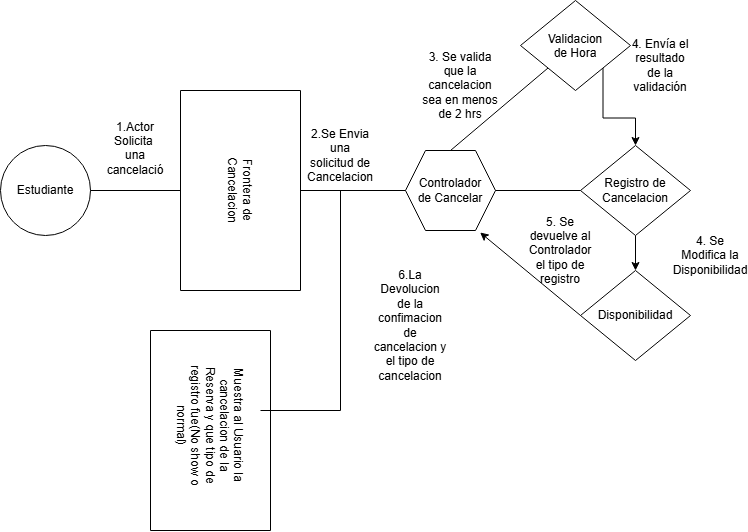

The diagram above was exported from draw.io. Its source (the exported page's mxGraphModel, read from the mxfile embedded in the PNG):
<mxGraphModel dx="978" dy="530" grid="1" gridSize="10" guides="1" tooltips="1" connect="1" arrows="1" fold="1" page="1" pageScale="1" pageWidth="850" pageHeight="1100" math="0" shadow="0">
  <root>
    <mxCell id="0" />
    <mxCell id="1" parent="0" />
    <mxCell id="NmaeozoHy9JCgMQB19FV-2" parent="1" style="ellipse;whiteSpace=wrap;html=1;shapeInside=1;aspect=fixed;" value="&lt;div&gt;&lt;br&gt;&lt;/div&gt;&lt;div&gt;&lt;br&gt;&lt;/div&gt;&lt;div&gt;Estudiante&lt;/div&gt;" vertex="1">
      <mxGeometry height="90" width="90" x="20" y="295" as="geometry" />
    </mxCell>
    <mxCell id="NmaeozoHy9JCgMQB19FV-5" parent="1" style="swimlane;startSize=0;" value="" vertex="1">
      <mxGeometry height="200" width="120" x="200" y="240" as="geometry" />
    </mxCell>
    <mxCell id="NmaeozoHy9JCgMQB19FV-9" parent="NmaeozoHy9JCgMQB19FV-5" style="text;html=1;whiteSpace=wrap;strokeColor=none;fillColor=none;align=center;verticalAlign=middle;rounded=0;rotation=90;" value="Frontera de Cancelacion" vertex="1">
      <mxGeometry height="30" width="100" x="10" y="85" as="geometry" />
    </mxCell>
    <mxCell id="NmaeozoHy9JCgMQB19FV-8" parent="1" style="shape=hexagon;perimeter=hexagonPerimeter2;whiteSpace=wrap;html=1;shapeInside=1;fixedSize=1;" value="&lt;div&gt;&lt;br&gt;&lt;/div&gt;&lt;div&gt;&lt;br&gt;&lt;/div&gt;&lt;div&gt;Controlador de Cancelar&lt;/div&gt;" vertex="1">
      <mxGeometry height="80" width="90" x="425" y="300" as="geometry" />
    </mxCell>
    <mxCell id="NmaeozoHy9JCgMQB19FV-10" edge="1" parent="1" source="NmaeozoHy9JCgMQB19FV-5" style="endArrow=none;html=1;rounded=0;entryX=1;entryY=0.5;entryDx=0;entryDy=0;exitX=0;exitY=0.5;exitDx=0;exitDy=0;" target="NmaeozoHy9JCgMQB19FV-2" value="">
      <mxGeometry height="50" relative="1" width="50" as="geometry">
        <mxPoint x="420" y="360" as="sourcePoint" />
        <mxPoint x="470" y="310" as="targetPoint" />
      </mxGeometry>
    </mxCell>
    <mxCell id="NmaeozoHy9JCgMQB19FV-25" edge="1" parent="1" source="NmaeozoHy9JCgMQB19FV-11" style="edgeStyle=orthogonalEdgeStyle;rounded=0;orthogonalLoop=1;jettySize=auto;html=1;exitX=1;exitY=1;exitDx=0;exitDy=0;entryX=0.5;entryY=0;entryDx=0;entryDy=0;" target="NmaeozoHy9JCgMQB19FV-13">
      <mxGeometry relative="1" as="geometry" />
    </mxCell>
    <mxCell id="NmaeozoHy9JCgMQB19FV-11" parent="1" style="rhombus;whiteSpace=wrap;html=1;shapeInside=1;" value="&lt;div&gt;&lt;br&gt;&lt;/div&gt;&lt;div&gt;Validacion de Hora&lt;/div&gt;" vertex="1">
      <mxGeometry height="90" width="110" x="540" y="150" as="geometry" />
    </mxCell>
    <mxCell id="NmaeozoHy9JCgMQB19FV-34" edge="1" parent="1" source="NmaeozoHy9JCgMQB19FV-13" style="edgeStyle=orthogonalEdgeStyle;rounded=0;orthogonalLoop=1;jettySize=auto;html=1;exitX=0.5;exitY=1;exitDx=0;exitDy=0;entryX=0.5;entryY=0;entryDx=0;entryDy=0;" target="NmaeozoHy9JCgMQB19FV-20">
      <mxGeometry relative="1" as="geometry" />
    </mxCell>
    <mxCell id="NmaeozoHy9JCgMQB19FV-13" parent="1" style="rhombus;whiteSpace=wrap;html=1;shapeInside=1;" value="&lt;div&gt;&lt;br&gt;&lt;/div&gt;&lt;div&gt;&lt;br&gt;&lt;/div&gt;&lt;div&gt;Registro de Cancelacion&lt;/div&gt;" vertex="1">
      <mxGeometry height="90" width="110" x="600" y="295" as="geometry" />
    </mxCell>
    <mxCell id="NmaeozoHy9JCgMQB19FV-14" parent="1" style="text;html=1;whiteSpace=wrap;strokeColor=none;fillColor=none;align=center;verticalAlign=middle;rounded=0;" value="1.Actor&lt;div&gt;Solicita&amp;nbsp;&lt;/div&gt;&lt;div&gt;una cancelació&lt;/div&gt;&lt;div&gt;&lt;br&gt;&lt;/div&gt;" vertex="1">
      <mxGeometry height="30" width="60" x="125" y="290" as="geometry" />
    </mxCell>
    <mxCell id="NmaeozoHy9JCgMQB19FV-15" edge="1" parent="1" source="NmaeozoHy9JCgMQB19FV-8" style="endArrow=none;html=1;rounded=0;entryX=1;entryY=0.5;entryDx=0;entryDy=0;exitX=0;exitY=0.5;exitDx=0;exitDy=0;" target="NmaeozoHy9JCgMQB19FV-5" value="">
      <mxGeometry height="50" relative="1" width="50" as="geometry">
        <Array as="points" />
        <mxPoint x="460" y="290" as="sourcePoint" />
        <mxPoint x="370" y="290" as="targetPoint" />
      </mxGeometry>
    </mxCell>
    <mxCell id="NmaeozoHy9JCgMQB19FV-18" parent="1" style="text;html=1;whiteSpace=wrap;strokeColor=none;fillColor=none;align=center;verticalAlign=middle;rounded=0;" value="2.Se Envia una solicitud de Cancelacion" vertex="1">
      <mxGeometry height="30" width="60" x="330" y="290" as="geometry" />
    </mxCell>
    <mxCell id="NmaeozoHy9JCgMQB19FV-20" parent="1" style="rhombus;whiteSpace=wrap;html=1;shapeInside=1;" value="&lt;div&gt;&lt;br&gt;&lt;br&gt;&lt;/div&gt;&lt;div&gt;Disponibilidad&lt;/div&gt;" vertex="1">
      <mxGeometry height="90" width="110" x="600" y="420" as="geometry" />
    </mxCell>
    <mxCell id="NmaeozoHy9JCgMQB19FV-21" edge="1" parent="1" style="endArrow=none;html=1;rounded=0;entryX=0;entryY=1;entryDx=0;entryDy=0;" target="NmaeozoHy9JCgMQB19FV-11" value="">
      <mxGeometry height="50" relative="1" width="50" as="geometry">
        <mxPoint x="470" y="300" as="sourcePoint" />
        <mxPoint x="520" y="250" as="targetPoint" />
      </mxGeometry>
    </mxCell>
    <mxCell id="NmaeozoHy9JCgMQB19FV-22" parent="1" style="text;html=1;whiteSpace=wrap;strokeColor=none;fillColor=none;align=center;verticalAlign=middle;rounded=0;" value="3. Se valida que la cancelacion sea en menos de 2 hrs" vertex="1">
      <mxGeometry height="30" width="80" x="440" y="220" as="geometry" />
    </mxCell>
    <mxCell id="NmaeozoHy9JCgMQB19FV-26" parent="1" style="text;html=1;whiteSpace=wrap;strokeColor=none;fillColor=none;align=center;verticalAlign=middle;rounded=0;" value="4. Envía el resultado de la validación" vertex="1">
      <mxGeometry height="30" width="60" x="650" y="200" as="geometry" />
    </mxCell>
    <mxCell id="NmaeozoHy9JCgMQB19FV-28" edge="1" parent="1" style="endArrow=none;html=1;rounded=0;" value="">
      <mxGeometry height="50" relative="1" width="50" as="geometry">
        <mxPoint x="360" y="560" as="sourcePoint" />
        <mxPoint x="360" y="340" as="targetPoint" />
      </mxGeometry>
    </mxCell>
    <mxCell id="NmaeozoHy9JCgMQB19FV-29" edge="1" parent="1" style="endArrow=none;html=1;rounded=0;" value="">
      <mxGeometry height="50" relative="1" width="50" as="geometry">
        <mxPoint x="360" y="560" as="sourcePoint" />
        <mxPoint x="280" y="560" as="targetPoint" />
      </mxGeometry>
    </mxCell>
    <mxCell id="NmaeozoHy9JCgMQB19FV-31" parent="1" style="swimlane;startSize=0;" value="" vertex="1">
      <mxGeometry height="200" width="120" x="170" y="480" as="geometry" />
    </mxCell>
    <mxCell id="NmaeozoHy9JCgMQB19FV-37" parent="NmaeozoHy9JCgMQB19FV-31" style="text;html=1;whiteSpace=wrap;strokeColor=none;fillColor=none;align=center;verticalAlign=middle;rounded=0;rotation=90;" value="Muestra al Usuario la cancelacion de la Reserva y que tipo de registro fue(No show o normal)" vertex="1">
      <mxGeometry height="30" width="130" x="-5" y="80" as="geometry" />
    </mxCell>
    <mxCell id="NmaeozoHy9JCgMQB19FV-32" edge="1" parent="1" source="NmaeozoHy9JCgMQB19FV-8" style="endArrow=none;html=1;rounded=0;entryX=0;entryY=0.5;entryDx=0;entryDy=0;exitX=1;exitY=0.5;exitDx=0;exitDy=0;" target="NmaeozoHy9JCgMQB19FV-13" value="">
      <mxGeometry height="50" relative="1" width="50" as="geometry">
        <mxPoint x="420" y="500" as="sourcePoint" />
        <mxPoint x="470" y="450" as="targetPoint" />
      </mxGeometry>
    </mxCell>
    <mxCell id="NmaeozoHy9JCgMQB19FV-33" edge="1" parent="1" source="NmaeozoHy9JCgMQB19FV-8" style="endArrow=none;html=1;rounded=0;entryX=0;entryY=0.5;entryDx=0;entryDy=0;exitX=0.829;exitY=1.025;exitDx=0;exitDy=0;exitPerimeter=0;startArrow=classic;startFill=1;" target="NmaeozoHy9JCgMQB19FV-20" value="">
      <mxGeometry height="50" relative="1" width="50" as="geometry">
        <mxPoint x="420" y="500" as="sourcePoint" />
        <mxPoint x="470" y="450" as="targetPoint" />
      </mxGeometry>
    </mxCell>
    <mxCell id="NmaeozoHy9JCgMQB19FV-35" parent="1" style="text;html=1;whiteSpace=wrap;strokeColor=none;fillColor=none;align=center;verticalAlign=middle;rounded=0;" value="4. Se Modifica la Disponibilidad" vertex="1">
      <mxGeometry height="30" width="60" x="700" y="390" as="geometry" />
    </mxCell>
    <mxCell id="NmaeozoHy9JCgMQB19FV-39" parent="1" style="text;html=1;whiteSpace=wrap;strokeColor=none;fillColor=none;align=center;verticalAlign=middle;rounded=0;" value="5. Se devuelve al Controlador el tipo de registro" vertex="1">
      <mxGeometry height="30" width="60" x="550" y="385" as="geometry" />
    </mxCell>
    <mxCell id="NmaeozoHy9JCgMQB19FV-40" parent="1" style="text;html=1;whiteSpace=wrap;strokeColor=none;fillColor=none;align=center;verticalAlign=middle;rounded=0;" value="6.La Devolucion&lt;div&gt;de la confimacion de cancelacion y el tipo de cancelacion&lt;/div&gt;" vertex="1">
      <mxGeometry height="10" width="80" x="390" y="470" as="geometry" />
    </mxCell>
  </root>
</mxGraphModel>